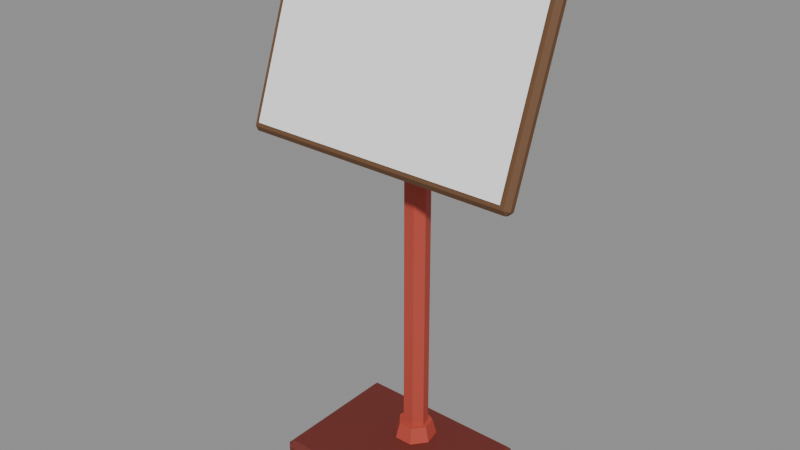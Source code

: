 # Source: panel.blend  (saved by Blender 5.2.45; exported with 4.5.12 LTS)
import bpy
from mathutils import Matrix  # noqa: F401  (used for matrix-valued properties, if any)

bpy.ops.wm.read_factory_settings(use_empty=True)
scene = bpy.context.scene
scene.name = 'Scene'

# ---- materials (node trees are filled in below, after node groups)
mat_metal_dark = bpy.data.materials.new('metal_dark')
mat_metal_dark.diffuse_color = (0.1559, 0.02315, 0.016, 1.0)
mat_metal = bpy.data.materials.new('metal')
mat_metal.diffuse_color = (0.4793, 0.0648, 0.04231, 1.0)
mat_wood = bpy.data.materials.new('wood')
mat_wood.diffuse_color = (0.147, 0.06848, 0.02732, 1.0)
mat_print = bpy.data.materials.new('print')
mat_print.diffuse_color = (1.0, 1.0, 1.0, 1.0)

# ---- material node trees
mat_metal_dark.use_nodes = True; mat_metal_dark.node_tree.nodes.clear()
_N = mat_metal_dark.node_tree.nodes; _L = mat_metal_dark.node_tree.links
n0 = _N.new('ShaderNodeBsdfPrincipled'); n0.name = 'Principled BSDF'; n0.location = (-200, 100)
n0.inputs[0].default_value = (0.1559, 0.02315, 0.016, 1.0)
n0.inputs[2].default_value = 0.7
n0.inputs[10].default_value = 0.005
n1 = _N.new('ShaderNodeOutputMaterial'); n1.name = 'Material Output'; n1.location = (200, 100)
_L.new(n0.outputs[0], n1.inputs[0])
n1.is_active_output = True
mat_metal.use_nodes = True; mat_metal.node_tree.nodes.clear()
_N = mat_metal.node_tree.nodes; _L = mat_metal.node_tree.links
n0 = _N.new('ShaderNodeBsdfPrincipled'); n0.name = 'Principled BSDF'; n0.location = (-200, 100)
n0.inputs[0].default_value = (0.4793, 0.0648, 0.04231, 1.0)
n0.inputs[2].default_value = 0.7
n0.inputs[10].default_value = 0.005
n1 = _N.new('ShaderNodeOutputMaterial'); n1.name = 'Material Output'; n1.location = (200, 100)
_L.new(n0.outputs[0], n1.inputs[0])
n1.is_active_output = True
mat_wood.use_nodes = True; mat_wood.node_tree.nodes.clear()
_N = mat_wood.node_tree.nodes; _L = mat_wood.node_tree.links
n0 = _N.new('ShaderNodeBsdfPrincipled'); n0.name = 'Principled BSDF'; n0.location = (-200, 100)
n0.inputs[0].default_value = (0.147, 0.06848, 0.02732, 1.0)
n0.inputs[2].default_value = 0.7
n0.inputs[10].default_value = 0.005
n1 = _N.new('ShaderNodeOutputMaterial'); n1.name = 'Material Output'; n1.location = (200, 100)
_L.new(n0.outputs[0], n1.inputs[0])
n1.is_active_output = True
mat_print.use_nodes = True; mat_print.node_tree.nodes.clear()
_N = mat_print.node_tree.nodes; _L = mat_print.node_tree.links
n0 = _N.new('ShaderNodeBsdfPrincipled'); n0.name = 'Principled BSDF'; n0.location = (-200, 100)
n0.inputs[0].default_value = (1.0, 1.0, 1.0, 1.0)
n0.inputs[2].default_value = 0.7
n0.inputs[10].default_value = 0.005
n1 = _N.new('ShaderNodeOutputMaterial'); n1.name = 'Material Output'; n1.location = (200, 100)
_L.new(n0.outputs[0], n1.inputs[0])
n1.is_active_output = True

# ---- meshes
me_panel = bpy.data.meshes.new('panel')
me_panel.from_pydata([(-0.16, -0.12, -0.0175), (-0.16, -0.13, -0.0075), (-0.17, -0.12, -0.0075), (-0.16, -0.13, 0.0075), (-0.16, -0.12, 0.0175), (-0.17, -0.12, 0.0075), (-0.16, 0.12, -0.0175), (-0.17, 0.12, -0.0075), (-0.16, 0.13, -0.0075), (-0.16, 0.12, 0.0175), (-0.16, 0.13, 0.0075), (-0.17, 0.12, 0.0075), (0.16, -0.12, -0.0175), (0.17, -0.12, -0.0075), (0.16, -0.13, -0.0075), (0.16, -0.12, 0.0175), (0.16, -0.13, 0.0075), (0.17, -0.12, 0.0075), (0.16, 0.12, -0.0175), (0.16, 0.13, -0.0075), (0.17, 0.12, -0.0075), (0.16, 0.12, 0.0175), (0.17, 0.12, 0.0075), (0.16, 0.13, 0.0075), (0.0, 0.085, 0.0175), (0.0, 0.077, 0.0475), (0.03127, 0.06994, 0.0175), (0.02502, 0.06495, 0.0475), (0.039, 0.0361, 0.0175), (0.0312, 0.03788, 0.0475), (0.01736, 0.008961, 0.0175), (0.01388, 0.01617, 0.0475), (-0.01736, 0.008961, 0.0175), (-0.01388, 0.01617, 0.0475), (-0.039, 0.0361, 0.0175), (-0.0312, 0.03788, 0.0475), (-0.03127, 0.06994, 0.0175), (-0.02502, 0.06495, 0.0475), (0.0, 0.069, 0.0425), (0.0, 0.069, 0.7825), (0.01876, 0.05996, 0.0425), (0.01876, 0.05996, 0.7825), (0.0234, 0.03966, 0.0425), (0.0234, 0.03966, 0.7825), (0.01041, 0.02338, 0.0425), (0.01041, 0.02338, 0.7825), (-0.01041, 0.02338, 0.0425), (-0.01041, 0.02338, 0.7825), (-0.0234, 0.03966, 0.0425), (-0.0234, 0.03966, 0.7825), (-0.01876, 0.05996, 0.0425), (-0.01876, 0.05996, 0.7825), (-0.044, 0.01297, 0.7621), (-0.044, 0.009394, 0.7698), (-0.05, 0.01503, 0.7677), (-0.044, 0.02242, 0.8055), (-0.044, 0.03012, 0.8091), (-0.05, 0.02806, 0.8034), (-0.044, 0.02988, 0.7559), (-0.05, 0.03194, 0.7616), (-0.044, 0.03758, 0.7595), (-0.044, 0.04703, 0.8029), (-0.044, 0.05061, 0.7952), (-0.05, 0.04497, 0.7973), (0.044, 0.01297, 0.7621), (0.05, 0.01503, 0.7677), (0.044, 0.009394, 0.7698), (0.044, 0.03012, 0.8091), (0.044, 0.02242, 0.8055), (0.05, 0.02806, 0.8034), (0.044, 0.02988, 0.7559), (0.044, 0.03758, 0.7595), (0.05, 0.03194, 0.7616), (0.044, 0.04703, 0.8029), (0.05, 0.04497, 0.7973), (0.044, 0.05061, 0.7952), (-0.257, -0.07109, 0.6009), (-0.257, -0.07586, 0.6111), (-0.265, -0.06835, 0.6084), (-0.257, 0.05238, 0.9624), (-0.257, 0.06264, 0.9672), (-0.265, 0.05989, 0.9597), (-0.257, -0.06264, 0.5978), (-0.265, -0.05989, 0.6053), (-0.257, -0.05238, 0.6026), (-0.257, 0.07109, 0.9641), (-0.257, 0.07586, 0.9539), (-0.265, 0.06835, 0.9566), (0.257, -0.07109, 0.6009), (0.265, -0.06835, 0.6084), (0.257, -0.07586, 0.6111), (0.257, 0.06264, 0.9672), (0.257, 0.05238, 0.9624), (0.265, 0.05989, 0.9597), (0.257, -0.06264, 0.5978), (0.257, -0.05238, 0.6026), (0.265, -0.05989, 0.6053), (0.257, 0.07109, 0.9641), (0.265, 0.06835, 0.9566), (0.257, 0.07586, 0.9539)], [], [(0, 1, 2), (3, 4, 5), (6, 7, 8), (9, 10, 11), (12, 13, 14), (15, 16, 17), (18, 19, 20), (21, 22, 23), (6, 0, 2, 7), (1, 3, 5, 2), (4, 9, 11, 5), (10, 8, 7, 11), (18, 6, 8, 19), (9, 21, 23, 10), (22, 20, 19, 23), (12, 18, 20, 13), (21, 15, 17, 22), (16, 14, 13, 17), (0, 12, 14, 1), (15, 4, 3, 16), (6, 18, 12, 0), (2, 5, 11, 7), (14, 16, 3, 1), (21, 9, 4, 15), (8, 10, 23, 19), (20, 22, 17, 13), (24, 25, 27, 26), (26, 27, 29, 28), (28, 29, 31, 30), (30, 31, 33, 32), (32, 33, 35, 34), (27, 25, 37, 35, 33, 31, 29), (34, 35, 37, 36), (36, 37, 25, 24), (24, 26, 28, 30, 32, 34, 36), (38, 39, 41, 40), (40, 41, 43, 42), (42, 43, 45, 44), (44, 45, 47, 46), (46, 47, 49, 48), (41, 39, 51, 49, 47, 45, 43), (48, 49, 51, 50), (50, 51, 39, 38), (38, 40, 42, 44, 46, 48, 50), (52, 53, 54), (55, 56, 57), (58, 59, 60), (61, 62, 63), (64, 65, 66), (67, 68, 69), (70, 71, 72), (73, 74, 75), (58, 52, 54, 59), (53, 55, 57, 54), (56, 61, 63, 57), (62, 60, 59, 63), (70, 58, 60, 71), (61, 73, 75, 62), (74, 72, 71, 75), (64, 70, 72, 65), (73, 67, 69, 74), (68, 66, 65, 69), (52, 64, 66, 53), (67, 56, 55, 68), (58, 70, 64, 52), (54, 57, 63, 59), (66, 68, 55, 53), (73, 61, 56, 67), (60, 62, 75, 71), (72, 74, 69, 65), (76, 77, 78), (79, 80, 81), (82, 83, 84), (85, 86, 87), (88, 89, 90), (91, 92, 93), (94, 95, 96), (97, 98, 99), (82, 76, 78, 83), (77, 79, 81, 78), (80, 85, 87, 81), (86, 84, 83, 87), (94, 82, 84, 95), (85, 97, 99, 86), (98, 96, 95, 99), (88, 94, 96, 89), (97, 91, 93, 98), (92, 90, 89, 93), (76, 88, 90, 77), (91, 80, 79, 92), (82, 94, 88, 76), (78, 81, 87, 83), (90, 92, 79, 77), (97, 85, 80, 91), (84, 86, 99, 95), (96, 98, 93, 89)])
me_panel.polygons.foreach_set('material_index', [0, 0, 0, 0, 0, 0, 0, 0, 0, 0, 0, 0, 0, 0, 0, 0, 0, 0, 0, 0, 0, 0, 0, 0, 0, 0, 1, 1, 1, 1, 1, 1, 1, 1, 1, 1, 1, 1, 1, 1, 1, 1, 1, 1, 0, 0, 0, 0, 0, 0, 0, 0, 0, 0, 0, 0, 0, 0, 0, 0, 0, 0, 0, 0, 0, 0, 0, 0, 0, 0, 2, 2, 2, 2, 2, 2, 2, 2, 2, 2, 2, 2, 2, 2, 2, 2, 2, 2, 2, 2, 2, 2, 2, 2, 2, 2])
me_panel.materials.append(mat_metal_dark)
me_panel.materials.append(mat_metal)
me_panel.materials.append(mat_wood)
me_panel.update()
me_board = bpy.data.meshes.new('board')
me_board.from_pydata([(-0.25, -0.06172, -0.1691), (0.25, -0.06172, -0.1691), (0.25, 0.06172, 0.1691), (-0.25, 0.06172, 0.1691)], [], [(0, 1, 2, 3)])
_uv = me_board.uv_layers.new(name='UVMap')
_uv.uv.foreach_set('vector', [0.0, 0.0, 1.0, 0.0, 1.0, 1.0, 0.0, 1.0])
me_board.materials.append(mat_print)
me_board.update()

# ---- objects
ob_panel = bpy.data.objects.new('panel', me_panel)
ob_board = bpy.data.objects.new('board', me_board)

# ---- transforms, parenting, visibility, modifiers, constraints
ob_panel.location = (0.0, 0.0, 0.0175)
ob_board.location = (0.0, -0.01315, 0.8048)

# ---- collection membership
scene.collection.objects.link(ob_panel)
scene.collection.objects.link(ob_board)

# ---- scene / render settings (as saved in the file)
scene.frame_start = 1; scene.frame_end = 250; scene.frame_set(1)
scene.render.engine = 'BLENDER_EEVEE_NEXT'
scene.render.bake_bias = 0.0
scene.render.bake_samples = 0
scene.render.compositor_device = 'GPU'
scene.eevee.use_volume_custom_range = False
scene.eevee.fast_gi_thickness_near = 0.1
scene.eevee.fast_gi_thickness_far = 0.0
scene.eevee.ray_tracing_options.screen_trace_thickness = 0.1
bpy.context.view_layer.update()

# ---- added for rendering (the .blend has no active camera and no usable light): camera, sun + grey world if the file has none
cam_auto = bpy.data.cameras.new('AutoCamera')
cam_auto.lens = 50.0
cam_auto.sensor_width = 36.0
cam_auto.clip_end = 1000.0
ob_auto_camera = bpy.data.objects.new('AutoCamera', cam_auto)
scene.collection.objects.link(ob_auto_camera)
ob_auto_camera.location = (1.06227, -1.27472, 1.34217)
ob_auto_camera.rotation_euler = (1.09748, -7.21219e-08, 0.694738)
scene.camera = ob_auto_camera
light_auto_sun = bpy.data.lights.new('AutoSun', 'SUN')
light_auto_sun.energy = 3.0
light_auto_sun.angle = 0.0523599
ob_auto_sun = bpy.data.objects.new('AutoSun', light_auto_sun)
scene.collection.objects.link(ob_auto_sun)
ob_auto_sun.rotation_euler = (0.872665, 0.174533, 0.523599)
if scene.world is None:
    world_auto = bpy.data.worlds.new('AutoWorld')
    world_auto.color = (0.3, 0.3, 0.3)
    scene.world = world_auto
bpy.context.view_layer.update()
